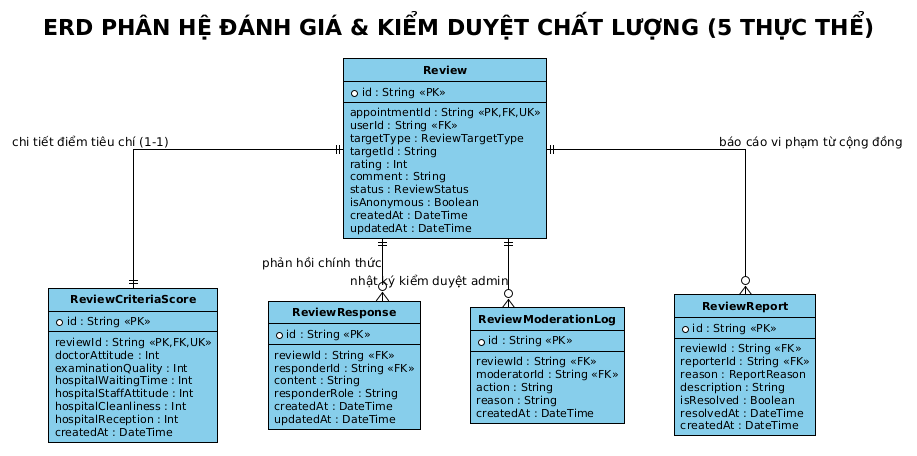

The diagram above was rendered by PlantUML. Its source (embedded in the PNG):
@startuml
!theme plain
skinparam backgroundColor #FFFFFF
skinparam shadowing false
skinparam roundcorner 0
skinparam defaultFontName Arial
skinparam defaultFontSize 12
skinparam defaultFontColor #000000

skinparam ArrowColor #000000
skinparam ArrowFontColor #000000
skinparam ArrowThickness 1

skinparam ClassBackgroundColor #87CEEB
skinparam ClassHeaderBackgroundColor #87CEEB
skinparam ClassBorderColor #000000
skinparam ClassBorderThickness 1
skinparam ClassFontColor #000000
skinparam ClassFontSize 12
skinparam ClassFontStyle bold
skinparam ClassAttributeFontColor #000000
skinparam ClassAttributeFontSize 11
skinparam ClassAttributeFontName Arial

skinparam EntityBackgroundColor #87CEEB
skinparam EntityHeaderBackgroundColor #87CEEB
skinparam EntityBorderColor #000000
skinparam EntityBorderThickness 1
skinparam EntityFontColor #000000
skinparam EntityFontSize 12
skinparam EntityFontStyle bold
skinparam EntityAttributeFontColor #000000
skinparam EntityAttributeFontSize 11
skinparam EntityAttributeFontName Arial

skinparam packageBackgroundColor #FFFFFF
skinparam packageBorderColor #000000
skinparam packageBorderThickness 1
skinparam packageFontColor #000000
skinparam packageFontSize 12
skinparam packageFontStyle bold
skinparam packageStyle rectangle

skinparam nodesep 50
skinparam ranksep 50
skinparam linetype ortho

hide circle

title ERD PHÂN HỆ ĐÁNH GIÁ & KIỂM DUYỆT CHẤT LƯỢNG (5 THỰC THỂ)

entity "Review" as Review {
    * id : String <<PK>>
    --
    appointmentId : String <<PK,FK,UK>>
    userId : String <<FK>>
    targetType : ReviewTargetType
    targetId : String
    rating : Int
    comment : String
    status : ReviewStatus
    isAnonymous : Boolean
    createdAt : DateTime
    updatedAt : DateTime
}

entity "ReviewCriteriaScore" as ReviewCriteriaScore {
    * id : String <<PK>>
    --
    reviewId : String <<PK,FK,UK>>
    doctorAttitude : Int
    examinationQuality : Int
    hospitalWaitingTime : Int
    hospitalStaffAttitude : Int
    hospitalCleanliness : Int
    hospitalReception : Int
    createdAt : DateTime
}

entity "ReviewResponse" as ReviewResponse {
    * id : String <<PK>>
    --
    reviewId : String <<FK>>
    responderId : String <<FK>>
    content : String
    responderRole : String
    createdAt : DateTime
    updatedAt : DateTime
}

entity "ReviewModerationLog" as ReviewModerationLog {
    * id : String <<PK>>
    --
    reviewId : String <<FK>>
    moderatorId : String <<FK>>
    action : String
    reason : String
    createdAt : DateTime
}

entity "ReviewReport" as ReviewReport {
    * id : String <<PK>>
    --
    reviewId : String <<FK>>
    reporterId : String <<FK>>
    reason : ReportReason
    description : String
    isResolved : Boolean
    resolvedAt : DateTime
    createdAt : DateTime
}

Review ||--|| ReviewCriteriaScore : "chi tiết điểm tiêu chí (1-1)"
Review ||--o{ ReviewResponse : "phản hồi chính thức"
Review ||--o{ ReviewModerationLog : "nhật ký kiểm duyệt admin"
Review ||--o{ ReviewReport : "báo cáo vi phạm từ cộng đồng"
@enduml